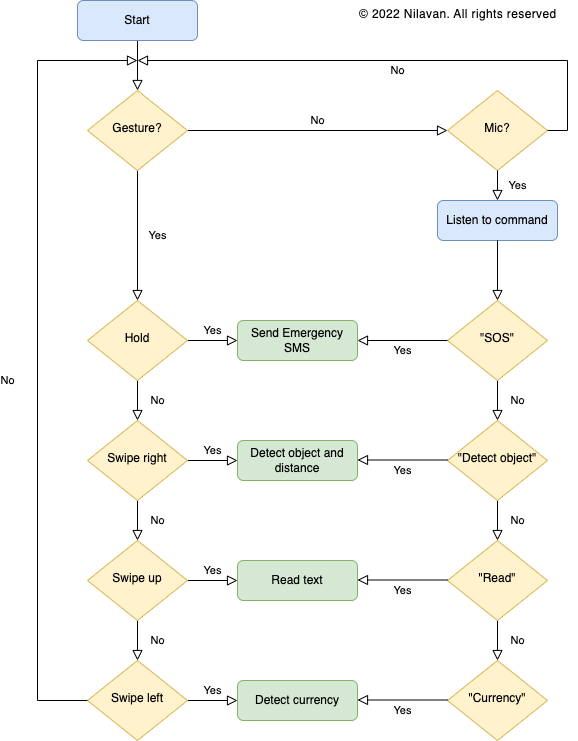

The diagram above was exported from draw.io. Its source (the exported page's mxGraphModel, read from the mxfile embedded in the PNG):
<mxGraphModel dx="795" dy="513" grid="1" gridSize="10" guides="1" tooltips="1" connect="1" arrows="1" fold="1" page="1" pageScale="1" pageWidth="827" pageHeight="1169" background="#FFFFFF" math="0" shadow="0">
  <root>
    <mxCell id="WIyWlLk6GJQsqaUBKTNV-0" />
    <mxCell id="WIyWlLk6GJQsqaUBKTNV-1" parent="WIyWlLk6GJQsqaUBKTNV-0" />
    <mxCell id="WIyWlLk6GJQsqaUBKTNV-2" value="" style="rounded=0;html=1;jettySize=auto;orthogonalLoop=1;fontSize=11;endArrow=block;endFill=0;endSize=8;strokeWidth=1;shadow=0;labelBackgroundColor=none;edgeStyle=orthogonalEdgeStyle;" parent="WIyWlLk6GJQsqaUBKTNV-1" source="WIyWlLk6GJQsqaUBKTNV-3" target="WIyWlLk6GJQsqaUBKTNV-6" edge="1">
      <mxGeometry relative="1" as="geometry" />
    </mxCell>
    <mxCell id="WIyWlLk6GJQsqaUBKTNV-3" value="Start" style="rounded=1;whiteSpace=wrap;html=1;fontSize=12;glass=0;strokeWidth=1;shadow=0;fillColor=#dae8fc;strokeColor=#6c8ebf;" parent="WIyWlLk6GJQsqaUBKTNV-1" vertex="1">
      <mxGeometry x="160" y="80" width="120" height="40" as="geometry" />
    </mxCell>
    <mxCell id="WIyWlLk6GJQsqaUBKTNV-4" value="&lt;span style=&quot;background-color: rgb(255, 255, 255);&quot;&gt;Yes&lt;/span&gt;" style="rounded=0;html=1;jettySize=auto;orthogonalLoop=1;fontSize=11;endArrow=block;endFill=0;endSize=8;strokeWidth=1;shadow=0;labelBackgroundColor=none;edgeStyle=orthogonalEdgeStyle;entryX=0.5;entryY=0;entryDx=0;entryDy=0;" parent="WIyWlLk6GJQsqaUBKTNV-1" source="WIyWlLk6GJQsqaUBKTNV-6" target="RUIavMtvXxHORdGIHH-b-7" edge="1">
      <mxGeometry y="20" relative="1" as="geometry">
        <mxPoint as="offset" />
        <mxPoint x="220" y="290" as="targetPoint" />
      </mxGeometry>
    </mxCell>
    <mxCell id="WIyWlLk6GJQsqaUBKTNV-5" value="&lt;span style=&quot;background-color: rgb(255, 255, 255);&quot;&gt;No&lt;/span&gt;" style="edgeStyle=orthogonalEdgeStyle;rounded=0;html=1;jettySize=auto;orthogonalLoop=1;fontSize=11;endArrow=block;endFill=0;endSize=8;strokeWidth=1;shadow=0;labelBackgroundColor=none;entryX=0;entryY=0.5;entryDx=0;entryDy=0;" parent="WIyWlLk6GJQsqaUBKTNV-1" source="WIyWlLk6GJQsqaUBKTNV-6" target="RUIavMtvXxHORdGIHH-b-0" edge="1">
      <mxGeometry y="10" relative="1" as="geometry">
        <mxPoint as="offset" />
        <mxPoint x="320" y="210" as="targetPoint" />
      </mxGeometry>
    </mxCell>
    <mxCell id="WIyWlLk6GJQsqaUBKTNV-6" value="Gesture?" style="rhombus;whiteSpace=wrap;html=1;shadow=0;fontFamily=Helvetica;fontSize=12;align=center;strokeWidth=1;spacing=6;spacingTop=-4;fillColor=#fff2cc;strokeColor=#d6b656;" parent="WIyWlLk6GJQsqaUBKTNV-1" vertex="1">
      <mxGeometry x="170" y="170" width="100" height="80" as="geometry" />
    </mxCell>
    <mxCell id="WIyWlLk6GJQsqaUBKTNV-12" value="Send Emergency SMS" style="rounded=1;whiteSpace=wrap;html=1;fontSize=12;glass=0;strokeWidth=1;shadow=0;fillColor=#d5e8d4;strokeColor=#82b366;" parent="WIyWlLk6GJQsqaUBKTNV-1" vertex="1">
      <mxGeometry x="320" y="400" width="120" height="40" as="geometry" />
    </mxCell>
    <mxCell id="RUIavMtvXxHORdGIHH-b-0" value="Mic?" style="rhombus;whiteSpace=wrap;html=1;shadow=0;fontFamily=Helvetica;fontSize=12;align=center;strokeWidth=1;spacing=6;spacingTop=-4;fillColor=#fff2cc;strokeColor=#d6b656;" parent="WIyWlLk6GJQsqaUBKTNV-1" vertex="1">
      <mxGeometry x="530" y="170" width="100" height="80" as="geometry" />
    </mxCell>
    <mxCell id="RUIavMtvXxHORdGIHH-b-1" value="Listen to command" style="rounded=1;whiteSpace=wrap;html=1;fontSize=12;glass=0;strokeWidth=1;shadow=0;fillColor=#dae8fc;strokeColor=#6c8ebf;" parent="WIyWlLk6GJQsqaUBKTNV-1" vertex="1">
      <mxGeometry x="520" y="280" width="120" height="40" as="geometry" />
    </mxCell>
    <mxCell id="RUIavMtvXxHORdGIHH-b-2" value="Detect object and distance&lt;span style=&quot;color: rgba(0 , 0 , 0 , 0) ; font-family: monospace ; font-size: 0px&quot;&gt;%3CmxGraphModel%3E%3Croot%3E%3CmxCell%20id%3D%220%22%2F%3E%3CmxCell%20id%3D%221%22%20parent%3D%220%22%2F%3E%3CmxCell%20id%3D%222%22%20value%3D%22Send%20Emergency%20SMS%22%20style%3D%22rounded%3D1%3BwhiteSpace%3Dwrap%3Bhtml%3D1%3BfontSize%3D12%3Bglass%3D0%3BstrokeWidth%3D1%3Bshadow%3D0%3B%22%20vertex%3D%221%22%20parent%3D%221%22%3E%3CmxGeometry%20x%3D%22390%22%20y%3D%22330%22%20width%3D%22120%22%20height%3D%2240%22%20as%3D%22geometry%22%2F%3E%3C%2FmxCell%3E%3C%2Froot%3E%3C%2FmxGraphModel%3E&lt;/span&gt;" style="rounded=1;whiteSpace=wrap;html=1;fontSize=12;glass=0;strokeWidth=1;shadow=0;fillColor=#d5e8d4;strokeColor=#82b366;" parent="WIyWlLk6GJQsqaUBKTNV-1" vertex="1">
      <mxGeometry x="320" y="520" width="120" height="40" as="geometry" />
    </mxCell>
    <mxCell id="RUIavMtvXxHORdGIHH-b-3" value="Read text" style="rounded=1;whiteSpace=wrap;html=1;fontSize=12;glass=0;strokeWidth=1;shadow=0;fillColor=#d5e8d4;strokeColor=#82b366;" parent="WIyWlLk6GJQsqaUBKTNV-1" vertex="1">
      <mxGeometry x="320" y="640" width="120" height="40" as="geometry" />
    </mxCell>
    <mxCell id="RUIavMtvXxHORdGIHH-b-4" value="Detect currency" style="rounded=1;whiteSpace=wrap;html=1;fontSize=12;glass=0;strokeWidth=1;shadow=0;fillColor=#d5e8d4;strokeColor=#82b366;" parent="WIyWlLk6GJQsqaUBKTNV-1" vertex="1">
      <mxGeometry x="320" y="760" width="120" height="40" as="geometry" />
    </mxCell>
    <mxCell id="RUIavMtvXxHORdGIHH-b-5" value="&lt;span style=&quot;background-color: rgb(255, 255, 255);&quot;&gt;No&lt;/span&gt;" style="rounded=0;html=1;jettySize=auto;orthogonalLoop=1;fontSize=11;endArrow=block;endFill=0;endSize=8;strokeWidth=1;shadow=0;labelBackgroundColor=none;edgeStyle=orthogonalEdgeStyle;" parent="WIyWlLk6GJQsqaUBKTNV-1" source="RUIavMtvXxHORdGIHH-b-7" edge="1">
      <mxGeometry y="20" relative="1" as="geometry">
        <mxPoint as="offset" />
        <mxPoint x="220" y="500" as="targetPoint" />
      </mxGeometry>
    </mxCell>
    <mxCell id="RUIavMtvXxHORdGIHH-b-6" value="&lt;span style=&quot;background-color: rgb(255, 255, 255);&quot;&gt;Yes&lt;/span&gt;" style="edgeStyle=orthogonalEdgeStyle;rounded=0;html=1;jettySize=auto;orthogonalLoop=1;fontSize=11;endArrow=block;endFill=0;endSize=8;strokeWidth=1;shadow=0;labelBackgroundColor=none;" parent="WIyWlLk6GJQsqaUBKTNV-1" source="RUIavMtvXxHORdGIHH-b-7" edge="1">
      <mxGeometry y="10" relative="1" as="geometry">
        <mxPoint as="offset" />
        <mxPoint x="320" y="420" as="targetPoint" />
      </mxGeometry>
    </mxCell>
    <mxCell id="RUIavMtvXxHORdGIHH-b-7" value="Hold" style="rhombus;whiteSpace=wrap;html=1;shadow=0;fontFamily=Helvetica;fontSize=12;align=center;strokeWidth=1;spacing=6;spacingTop=-4;fillColor=#fff2cc;strokeColor=#d6b656;" parent="WIyWlLk6GJQsqaUBKTNV-1" vertex="1">
      <mxGeometry x="170" y="380" width="100" height="80" as="geometry" />
    </mxCell>
    <mxCell id="RUIavMtvXxHORdGIHH-b-13" value="&lt;span style=&quot;background-color: rgb(255, 255, 255);&quot;&gt;No&lt;/span&gt;" style="rounded=0;html=1;jettySize=auto;orthogonalLoop=1;fontSize=11;endArrow=block;endFill=0;endSize=8;strokeWidth=1;shadow=0;labelBackgroundColor=none;edgeStyle=orthogonalEdgeStyle;" parent="WIyWlLk6GJQsqaUBKTNV-1" source="RUIavMtvXxHORdGIHH-b-15" edge="1">
      <mxGeometry y="20" relative="1" as="geometry">
        <mxPoint as="offset" />
        <mxPoint x="220" y="620" as="targetPoint" />
      </mxGeometry>
    </mxCell>
    <mxCell id="RUIavMtvXxHORdGIHH-b-14" value="&lt;span style=&quot;background-color: rgb(255, 255, 255);&quot;&gt;Yes&lt;/span&gt;" style="edgeStyle=orthogonalEdgeStyle;rounded=0;html=1;jettySize=auto;orthogonalLoop=1;fontSize=11;endArrow=block;endFill=0;endSize=8;strokeWidth=1;shadow=0;labelBackgroundColor=none;" parent="WIyWlLk6GJQsqaUBKTNV-1" source="RUIavMtvXxHORdGIHH-b-15" edge="1">
      <mxGeometry y="10" relative="1" as="geometry">
        <mxPoint as="offset" />
        <mxPoint x="320" y="540" as="targetPoint" />
      </mxGeometry>
    </mxCell>
    <mxCell id="RUIavMtvXxHORdGIHH-b-15" value="Swipe right" style="rhombus;whiteSpace=wrap;html=1;shadow=0;fontFamily=Helvetica;fontSize=12;align=center;strokeWidth=1;spacing=6;spacingTop=-4;fillColor=#fff2cc;strokeColor=#d6b656;" parent="WIyWlLk6GJQsqaUBKTNV-1" vertex="1">
      <mxGeometry x="170" y="500" width="100" height="80" as="geometry" />
    </mxCell>
    <mxCell id="RUIavMtvXxHORdGIHH-b-19" value="&lt;span style=&quot;background-color: rgb(255, 255, 255);&quot;&gt;No&lt;/span&gt;" style="rounded=0;html=1;jettySize=auto;orthogonalLoop=1;fontSize=11;endArrow=block;endFill=0;endSize=8;strokeWidth=1;shadow=0;labelBackgroundColor=none;edgeStyle=orthogonalEdgeStyle;" parent="WIyWlLk6GJQsqaUBKTNV-1" source="RUIavMtvXxHORdGIHH-b-21" edge="1">
      <mxGeometry y="20" relative="1" as="geometry">
        <mxPoint as="offset" />
        <mxPoint x="220" y="740" as="targetPoint" />
      </mxGeometry>
    </mxCell>
    <mxCell id="RUIavMtvXxHORdGIHH-b-20" value="&lt;span style=&quot;background-color: rgb(255, 255, 255);&quot;&gt;Yes&lt;/span&gt;" style="edgeStyle=orthogonalEdgeStyle;rounded=0;html=1;jettySize=auto;orthogonalLoop=1;fontSize=11;endArrow=block;endFill=0;endSize=8;strokeWidth=1;shadow=0;labelBackgroundColor=none;" parent="WIyWlLk6GJQsqaUBKTNV-1" source="RUIavMtvXxHORdGIHH-b-21" edge="1">
      <mxGeometry y="10" relative="1" as="geometry">
        <mxPoint as="offset" />
        <mxPoint x="320" y="660" as="targetPoint" />
      </mxGeometry>
    </mxCell>
    <mxCell id="RUIavMtvXxHORdGIHH-b-21" value="Swipe up" style="rhombus;whiteSpace=wrap;html=1;shadow=0;fontFamily=Helvetica;fontSize=12;align=center;strokeWidth=1;spacing=6;spacingTop=-4;fillColor=#fff2cc;strokeColor=#d6b656;" parent="WIyWlLk6GJQsqaUBKTNV-1" vertex="1">
      <mxGeometry x="170" y="620" width="100" height="80" as="geometry" />
    </mxCell>
    <mxCell id="RUIavMtvXxHORdGIHH-b-23" value="&lt;span style=&quot;background-color: rgb(255, 255, 255);&quot;&gt;Yes&lt;/span&gt;" style="edgeStyle=orthogonalEdgeStyle;rounded=0;html=1;jettySize=auto;orthogonalLoop=1;fontSize=11;endArrow=block;endFill=0;endSize=8;strokeWidth=1;shadow=0;labelBackgroundColor=none;" parent="WIyWlLk6GJQsqaUBKTNV-1" source="RUIavMtvXxHORdGIHH-b-24" edge="1">
      <mxGeometry y="10" relative="1" as="geometry">
        <mxPoint as="offset" />
        <mxPoint x="320" y="780" as="targetPoint" />
      </mxGeometry>
    </mxCell>
    <mxCell id="RUIavMtvXxHORdGIHH-b-24" value="Swipe left" style="rhombus;whiteSpace=wrap;html=1;shadow=0;fontFamily=Helvetica;fontSize=12;align=center;strokeWidth=1;spacing=6;spacingTop=-4;fillColor=#fff2cc;strokeColor=#d6b656;" parent="WIyWlLk6GJQsqaUBKTNV-1" vertex="1">
      <mxGeometry x="170" y="740" width="100" height="80" as="geometry" />
    </mxCell>
    <mxCell id="RUIavMtvXxHORdGIHH-b-27" value="" style="edgeStyle=orthogonalEdgeStyle;rounded=0;html=1;jettySize=auto;orthogonalLoop=1;fontSize=11;endArrow=block;endFill=0;endSize=8;strokeWidth=1;shadow=0;labelBackgroundColor=none;" parent="WIyWlLk6GJQsqaUBKTNV-1" edge="1">
      <mxGeometry y="10" relative="1" as="geometry">
        <mxPoint as="offset" />
        <mxPoint x="220" y="140" as="targetPoint" />
        <mxPoint x="120" y="140" as="sourcePoint" />
      </mxGeometry>
    </mxCell>
    <mxCell id="RUIavMtvXxHORdGIHH-b-28" value="" style="endArrow=none;html=1;rounded=0;strokeColor=default;elbow=vertical;exitX=0;exitY=0.5;exitDx=0;exitDy=0;" parent="WIyWlLk6GJQsqaUBKTNV-1" source="RUIavMtvXxHORdGIHH-b-24" edge="1">
      <mxGeometry width="50" height="50" relative="1" as="geometry">
        <mxPoint x="320" y="650" as="sourcePoint" />
        <mxPoint x="120" y="780" as="targetPoint" />
      </mxGeometry>
    </mxCell>
    <mxCell id="RUIavMtvXxHORdGIHH-b-29" value="&lt;span style=&quot;color: rgb(0, 0, 0); font-family: helvetica; font-size: 11px; font-style: normal; font-weight: 400; letter-spacing: normal; text-align: center; text-indent: 0px; text-transform: none; word-spacing: 0px; display: inline; float: none; background-color: rgb(255, 255, 255);&quot;&gt;No&lt;/span&gt;" style="endArrow=none;html=1;rounded=0;strokeColor=default;elbow=vertical;" parent="WIyWlLk6GJQsqaUBKTNV-1" edge="1">
      <mxGeometry y="30" width="50" height="50" relative="1" as="geometry">
        <mxPoint x="120" y="780" as="sourcePoint" />
        <mxPoint x="120" y="140" as="targetPoint" />
        <mxPoint as="offset" />
      </mxGeometry>
    </mxCell>
    <mxCell id="RUIavMtvXxHORdGIHH-b-30" value="&lt;span style=&quot;background-color: rgb(255, 255, 255);&quot;&gt;No&lt;/span&gt;" style="rounded=0;html=1;jettySize=auto;orthogonalLoop=1;fontSize=11;endArrow=block;endFill=0;endSize=8;strokeWidth=1;shadow=0;labelBackgroundColor=none;edgeStyle=orthogonalEdgeStyle;" parent="WIyWlLk6GJQsqaUBKTNV-1" source="RUIavMtvXxHORdGIHH-b-31" edge="1">
      <mxGeometry y="20" relative="1" as="geometry">
        <mxPoint as="offset" />
        <mxPoint x="580" y="500" as="targetPoint" />
      </mxGeometry>
    </mxCell>
    <mxCell id="RUIavMtvXxHORdGIHH-b-31" value="&quot;SOS&quot;" style="rhombus;whiteSpace=wrap;html=1;shadow=0;fontFamily=Helvetica;fontSize=12;align=center;strokeWidth=1;spacing=6;spacingTop=-4;fillColor=#fff2cc;strokeColor=#d6b656;" parent="WIyWlLk6GJQsqaUBKTNV-1" vertex="1">
      <mxGeometry x="530" y="380" width="100" height="80" as="geometry" />
    </mxCell>
    <mxCell id="RUIavMtvXxHORdGIHH-b-33" value="&lt;span style=&quot;background-color: rgb(255, 255, 255);&quot;&gt;No&lt;/span&gt;" style="rounded=0;html=1;jettySize=auto;orthogonalLoop=1;fontSize=11;endArrow=block;endFill=0;endSize=8;strokeWidth=1;shadow=0;labelBackgroundColor=none;edgeStyle=orthogonalEdgeStyle;" parent="WIyWlLk6GJQsqaUBKTNV-1" source="RUIavMtvXxHORdGIHH-b-34" edge="1">
      <mxGeometry y="20" relative="1" as="geometry">
        <mxPoint as="offset" />
        <mxPoint x="580" y="620" as="targetPoint" />
      </mxGeometry>
    </mxCell>
    <mxCell id="RUIavMtvXxHORdGIHH-b-34" value="&quot;Detect object&quot;" style="rhombus;whiteSpace=wrap;html=1;shadow=0;fontFamily=Helvetica;fontSize=12;align=center;strokeWidth=1;spacing=6;spacingTop=-4;fillColor=#fff2cc;strokeColor=#d6b656;" parent="WIyWlLk6GJQsqaUBKTNV-1" vertex="1">
      <mxGeometry x="530" y="500" width="100" height="80" as="geometry" />
    </mxCell>
    <mxCell id="RUIavMtvXxHORdGIHH-b-35" value="&lt;span style=&quot;background-color: rgb(255, 255, 255);&quot;&gt;No&lt;/span&gt;" style="rounded=0;html=1;jettySize=auto;orthogonalLoop=1;fontSize=11;endArrow=block;endFill=0;endSize=8;strokeWidth=1;shadow=0;labelBackgroundColor=none;edgeStyle=orthogonalEdgeStyle;" parent="WIyWlLk6GJQsqaUBKTNV-1" source="RUIavMtvXxHORdGIHH-b-36" edge="1">
      <mxGeometry y="20" relative="1" as="geometry">
        <mxPoint as="offset" />
        <mxPoint x="580" y="740" as="targetPoint" />
      </mxGeometry>
    </mxCell>
    <mxCell id="RUIavMtvXxHORdGIHH-b-36" value="&quot;Read&quot;" style="rhombus;whiteSpace=wrap;html=1;shadow=0;fontFamily=Helvetica;fontSize=12;align=center;strokeWidth=1;spacing=6;spacingTop=-4;fillColor=#fff2cc;strokeColor=#d6b656;" parent="WIyWlLk6GJQsqaUBKTNV-1" vertex="1">
      <mxGeometry x="530" y="620" width="100" height="80" as="geometry" />
    </mxCell>
    <mxCell id="RUIavMtvXxHORdGIHH-b-37" value="&quot;Currency&quot;" style="rhombus;whiteSpace=wrap;html=1;shadow=0;fontFamily=Helvetica;fontSize=12;align=center;strokeWidth=1;spacing=6;spacingTop=-4;fillColor=#fff2cc;strokeColor=#d6b656;" parent="WIyWlLk6GJQsqaUBKTNV-1" vertex="1">
      <mxGeometry x="530" y="740" width="100" height="80" as="geometry" />
    </mxCell>
    <mxCell id="RUIavMtvXxHORdGIHH-b-38" value="&lt;span style=&quot;background-color: rgb(255, 255, 255);&quot;&gt;Yes&lt;/span&gt;" style="rounded=0;html=1;jettySize=auto;orthogonalLoop=1;fontSize=11;endArrow=block;endFill=0;endSize=8;strokeWidth=1;shadow=0;labelBackgroundColor=none;edgeStyle=orthogonalEdgeStyle;exitX=0.5;exitY=1;exitDx=0;exitDy=0;" parent="WIyWlLk6GJQsqaUBKTNV-1" source="RUIavMtvXxHORdGIHH-b-0" edge="1">
      <mxGeometry y="20" relative="1" as="geometry">
        <mxPoint as="offset" />
        <mxPoint x="230" y="260" as="sourcePoint" />
        <mxPoint x="580" y="280" as="targetPoint" />
      </mxGeometry>
    </mxCell>
    <mxCell id="RUIavMtvXxHORdGIHH-b-40" value="&lt;span style=&quot;background-color: rgb(255, 255, 255);&quot;&gt;No&lt;/span&gt;" style="edgeStyle=orthogonalEdgeStyle;rounded=0;html=1;jettySize=auto;orthogonalLoop=1;fontSize=11;endArrow=block;endFill=0;endSize=8;strokeWidth=1;shadow=0;labelBackgroundColor=none;exitX=1;exitY=0.5;exitDx=0;exitDy=0;" parent="WIyWlLk6GJQsqaUBKTNV-1" source="RUIavMtvXxHORdGIHH-b-0" edge="1">
      <mxGeometry y="10" relative="1" as="geometry">
        <mxPoint as="offset" />
        <mxPoint x="280" y="220" as="sourcePoint" />
        <mxPoint x="220" y="140" as="targetPoint" />
        <Array as="points">
          <mxPoint x="650" y="210" />
          <mxPoint x="650" y="140" />
          <mxPoint x="220" y="140" />
        </Array>
      </mxGeometry>
    </mxCell>
    <mxCell id="RUIavMtvXxHORdGIHH-b-41" value="" style="rounded=0;html=1;jettySize=auto;orthogonalLoop=1;fontSize=11;endArrow=block;endFill=0;endSize=8;strokeWidth=1;shadow=0;labelBackgroundColor=none;edgeStyle=orthogonalEdgeStyle;entryX=0.5;entryY=0;entryDx=0;entryDy=0;exitX=0.5;exitY=1;exitDx=0;exitDy=0;" parent="WIyWlLk6GJQsqaUBKTNV-1" source="RUIavMtvXxHORdGIHH-b-1" target="RUIavMtvXxHORdGIHH-b-31" edge="1">
      <mxGeometry x="0.3333" y="30" relative="1" as="geometry">
        <mxPoint as="offset" />
        <mxPoint x="580" y="340" as="sourcePoint" />
        <mxPoint x="579.5" y="350" as="targetPoint" />
      </mxGeometry>
    </mxCell>
    <mxCell id="RUIavMtvXxHORdGIHH-b-42" value="&lt;span style=&quot;background-color: rgb(255, 255, 255);&quot;&gt;Yes&lt;/span&gt;" style="edgeStyle=orthogonalEdgeStyle;rounded=0;html=1;jettySize=auto;orthogonalLoop=1;fontSize=11;endArrow=block;endFill=0;endSize=8;strokeWidth=1;shadow=0;labelBackgroundColor=none;exitX=0;exitY=0.5;exitDx=0;exitDy=0;entryX=1;entryY=0.5;entryDx=0;entryDy=0;" parent="WIyWlLk6GJQsqaUBKTNV-1" source="RUIavMtvXxHORdGIHH-b-31" target="WIyWlLk6GJQsqaUBKTNV-12" edge="1">
      <mxGeometry y="10" relative="1" as="geometry">
        <mxPoint as="offset" />
        <mxPoint x="330" y="430" as="targetPoint" />
        <mxPoint x="280" y="430" as="sourcePoint" />
      </mxGeometry>
    </mxCell>
    <mxCell id="RUIavMtvXxHORdGIHH-b-43" value="&lt;span style=&quot;background-color: rgb(255, 255, 255);&quot;&gt;Yes&lt;/span&gt;" style="edgeStyle=orthogonalEdgeStyle;rounded=0;html=1;jettySize=auto;orthogonalLoop=1;fontSize=11;endArrow=block;endFill=0;endSize=8;strokeWidth=1;shadow=0;labelBackgroundColor=none;exitX=0;exitY=0.5;exitDx=0;exitDy=0;entryX=1;entryY=0.5;entryDx=0;entryDy=0;" parent="WIyWlLk6GJQsqaUBKTNV-1" edge="1">
      <mxGeometry y="10" relative="1" as="geometry">
        <mxPoint as="offset" />
        <mxPoint x="440" y="539.5" as="targetPoint" />
        <mxPoint x="530" y="539.5" as="sourcePoint" />
      </mxGeometry>
    </mxCell>
    <mxCell id="RUIavMtvXxHORdGIHH-b-44" value="&lt;span style=&quot;background-color: rgb(255, 255, 255);&quot;&gt;Yes&lt;/span&gt;" style="edgeStyle=orthogonalEdgeStyle;rounded=0;html=1;jettySize=auto;orthogonalLoop=1;fontSize=11;endArrow=block;endFill=0;endSize=8;strokeWidth=1;shadow=0;labelBackgroundColor=none;exitX=0;exitY=0.5;exitDx=0;exitDy=0;entryX=1;entryY=0.5;entryDx=0;entryDy=0;" parent="WIyWlLk6GJQsqaUBKTNV-1" edge="1">
      <mxGeometry y="10" relative="1" as="geometry">
        <mxPoint as="offset" />
        <mxPoint x="440" y="659.5" as="targetPoint" />
        <mxPoint x="530" y="659.5" as="sourcePoint" />
      </mxGeometry>
    </mxCell>
    <mxCell id="RUIavMtvXxHORdGIHH-b-45" value="&lt;span style=&quot;background-color: rgb(255, 255, 255);&quot;&gt;Yes&lt;/span&gt;" style="edgeStyle=orthogonalEdgeStyle;rounded=0;jettySize=auto;orthogonalLoop=1;fontSize=11;endArrow=block;endFill=0;endSize=8;strokeWidth=1;shadow=0;labelBackgroundColor=none;exitX=0;exitY=0.5;exitDx=0;exitDy=0;entryX=1;entryY=0.5;entryDx=0;entryDy=0;html=1;" parent="WIyWlLk6GJQsqaUBKTNV-1" edge="1">
      <mxGeometry y="10" relative="1" as="geometry">
        <mxPoint as="offset" />
        <mxPoint x="440" y="779.5" as="targetPoint" />
        <mxPoint x="530" y="779.5" as="sourcePoint" />
      </mxGeometry>
    </mxCell>
    <mxCell id="FdAB02fKfZPSIZExvxv2-0" value="&lt;span style=&quot;font-size: 12px; font-style: normal; font-variant-ligatures: normal; font-variant-caps: normal; font-weight: 400; letter-spacing: 0.38px; orphans: 2; text-align: left; text-indent: 0px; text-transform: none; widows: 2; word-spacing: 0px; -webkit-text-stroke-width: 0px; text-decoration-thickness: initial; text-decoration-style: initial; text-decoration-color: initial; float: none; display: inline !important; background-color: rgb(255, 255, 255);&quot;&gt;© 2022 Nilavan. All rights reserved&lt;/span&gt;" style="text;whiteSpace=wrap;html=1;" parent="WIyWlLk6GJQsqaUBKTNV-1" vertex="1">
      <mxGeometry x="440" y="80" width="210" height="30" as="geometry" />
    </mxCell>
  </root>
</mxGraphModel>